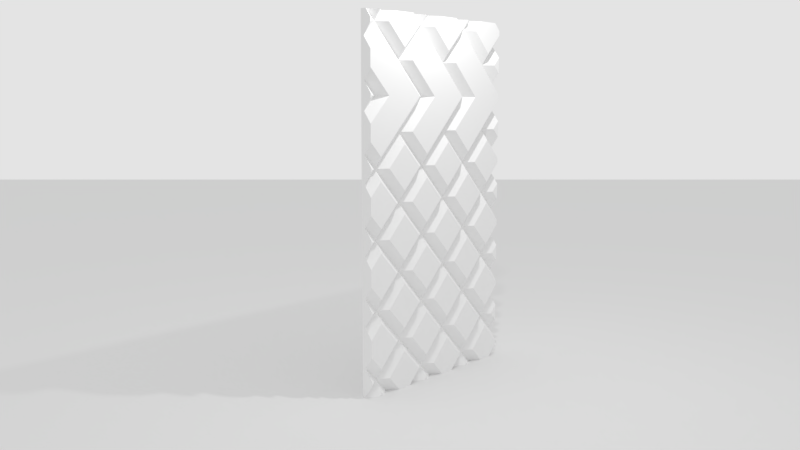 # Source: epicerie2.blend  (saved by Blender 2.78.0; exported with 4.5.12 LTS)
import bpy
from mathutils import Matrix  # noqa: F401  (used for matrix-valued properties, if any)

bpy.ops.wm.read_factory_settings(use_empty=True)
scene = bpy.context.scene
scene.name = 'Scene'

# ---- collections
col_collection_1 = bpy.data.collections.new('Collection 1'); scene.collection.children.link(col_collection_1)

# ---- materials (node trees are filled in below, after node groups)
mat_white_mat = bpy.data.materials.new('white mat')
mat_white_mat.alpha_threshold = 0.0
mat_white_mat.diffuse_color = (0.8829, 0.8829, 0.8829, 1.0)
mat_white_mat.roughness = 0.5
mat_white_mat.line_color = (0.0, 0.0, 0.0, 1.0)

# ---- material node trees
mat_white_mat.use_nodes = True; mat_white_mat.node_tree.nodes.clear()
_N = mat_white_mat.node_tree.nodes; _L = mat_white_mat.node_tree.links
n0 = _N.new('ShaderNodeOutputMaterial'); n0.name = 'Material Output'; n0.location = (300, 300)
n1 = _N.new('ShaderNodeBsdfDiffuse'); n1.name = 'Diffuse BSDF'; n1.location = (10, 300)
n1.inputs[0].default_value = (0.8829, 0.8829, 0.8829, 1.0)
_L.new(n1.outputs[0], n0.inputs[0])
n0.is_active_output = True

# ---- world
world_world = bpy.data.worlds.new('World'); scene.world = world_world
world_world.use_nodes = True; world_world.node_tree.nodes.clear()
_N = world_world.node_tree.nodes; _L = world_world.node_tree.links
n0 = _N.new('ShaderNodeOutputWorld'); n0.name = 'World Output'; n0.location = (300, 300)
n1 = _N.new('ShaderNodeBackground'); n1.name = 'Background'; n1.location = (10, 300)
n1.inputs[0].default_value = (0.7743, 0.7743, 0.7743, 1.0)
_L.new(n1.outputs[0], n0.inputs[0])
n0.is_active_output = True
world_world.color = (0.05088, 0.05088, 0.05088)
world_world.use_sun_shadow = False
world_world.sun_shadow_jitter_overblur = 0.0
world_world.cycles.sampling_method = 'MANUAL'

# ---- cameras
cam_camera = bpy.data.cameras.new('Camera')
cam_camera.clip_end = 100.0
cam_camera.lens = 35.0
cam_camera.sensor_width = 32.0
cam_camera.sensor_height = 18.0
cam_camera.ortho_scale = 7.314
cam_camera.dof.focus_distance = 10.45

# ---- lights
light_lamp = bpy.data.lights.new('Lamp', 'POINT')
light_lamp.transmission_factor = 0.0
light_lamp.cutoff_distance = 30.0
light_lamp.energy = 947.9
light_lamp.shadow_buffer_clip_start = 1.001
light_lamp.shadow_soft_size = 0.1
light_lamp.shadow_maximum_resolution = 0.006
light_lamp.use_absolute_resolution = True

# ---- meshes
me_plane = bpy.data.meshes.new('Plane')
me_plane.from_pydata([(-1.0, -1.0, 0.0), (1.0, -1.0, 0.0), (-1.0, 1.0, 0.0), (1.0, 1.0, 0.0)], [], [(0, 1, 3, 2)])
me_plane.use_remesh_preserve_volume = False
me_plane.use_remesh_preserve_attributes = False
me_plane.use_mirror_vertex_groups = False
me_plane.update()
me_cube_002 = bpy.data.meshes.new('Cube.002')
me_cube_002.from_pydata([(-1.0, -10.72, -1.0), (-1.0, -10.72, 1.0), (-1.0, 1.0, -1.0), (-1.0, 1.0, 1.0), (1.0, -10.72, -1.0), (1.0, -10.72, 1.0), (1.0, 1.0, -1.0), (1.0, 1.0, 1.0), (0.0, -10.72, 0.0), (0.0, -10.72, 2.0), (0.0, 1.0, 0.0), (0.0, 1.0, 2.0), (2.0, -10.72, 0.0), (2.0, -10.72, 2.0), (2.0, 1.0, 0.0), (2.0, 1.0, 2.0), (1.0, -10.72, 1.0), (1.0, -10.72, 3.0), (1.0, 1.0, 1.0), (1.0, 1.0, 3.0), (3.0, -10.72, 1.0), (3.0, -10.72, 3.0), (3.0, 1.0, 1.0), (3.0, 1.0, 3.0), (2.0, -10.72, 2.0), (2.0, -10.72, 4.0), (2.0, 1.0, 2.0), (2.0, 1.0, 4.0), (4.0, -10.72, 2.0), (4.0, -10.72, 4.0), (4.0, 1.0, 2.0), (4.0, 1.0, 4.0), (3.0, -10.72, 3.0), (3.0, -10.72, 5.0), (3.0, 1.0, 3.0), (3.0, 1.0, 5.0), (5.0, -10.72, 3.0), (5.0, -10.72, 5.0), (5.0, 1.0, 3.0), (5.0, 1.0, 5.0), (4.0, -10.72, 4.0), (4.0, -10.72, 6.0), (4.0, 1.0, 4.0), (4.0, 1.0, 6.0), (6.0, -10.72, 4.0), (6.0, -10.72, 6.0), (6.0, 1.0, 4.0), (6.0, 1.0, 6.0), (5.0, -10.72, 5.0), (5.0, -10.72, 7.0), (5.0, 1.0, 5.0), (5.0, 1.0, 7.0), (7.0, -10.72, 5.0), (7.0, -10.72, 7.0), (7.0, 1.0, 5.0), (7.0, 1.0, 7.0), (6.0, -10.72, 6.0), (6.0, -10.72, 8.0), (6.0, 1.0, 6.0), (6.0, 1.0, 8.0), (8.0, -10.72, 6.0), (8.0, -10.72, 8.0), (8.0, 1.0, 6.0), (8.0, 1.0, 8.0), (7.0, -10.72, 7.0), (7.0, -10.72, 9.0), (7.0, 1.0, 7.0), (7.0, 1.0, 9.0), (9.0, -10.72, 7.0), (9.0, -10.72, 9.0), (9.0, 1.0, 7.0), (9.0, 1.0, 9.0), (8.0, -10.72, 8.0), (8.0, -10.72, 10.0), (8.0, 1.0, 8.0), (8.0, 1.0, 10.0), (10.0, -10.72, 8.0), (10.0, -10.72, 10.0), (10.0, 1.0, 8.0), (10.0, 1.0, 10.0), (9.0, -10.72, 9.0), (9.0, -10.72, 11.0), (9.0, 1.0, 9.0), (9.0, 1.0, 11.0), (11.0, -10.72, 9.0), (11.0, -10.72, 11.0), (11.0, 1.0, 9.0), (11.0, 1.0, 11.0), (10.0, -10.72, 10.0), (10.0, -10.72, 12.0), (10.0, 1.0, 10.0), (10.0, 1.0, 12.0), (12.0, -10.72, 10.0), (12.0, -10.72, 12.0), (12.0, 1.0, 10.0), (12.0, 1.0, 12.0)], [], [(0, 1, 3, 2), (2, 3, 7, 6), (6, 7, 5, 4), (4, 5, 1, 0), (2, 6, 4, 0), (7, 3, 1, 5), (8, 9, 11, 10), (10, 11, 15, 14), (14, 15, 13, 12), (12, 13, 9, 8), (10, 14, 12, 8), (15, 11, 9, 13), (16, 17, 19, 18), (18, 19, 23, 22), (22, 23, 21, 20), (20, 21, 17, 16), (18, 22, 20, 16), (23, 19, 17, 21), (24, 25, 27, 26), (26, 27, 31, 30), (30, 31, 29, 28), (28, 29, 25, 24), (26, 30, 28, 24), (31, 27, 25, 29), (32, 33, 35, 34), (34, 35, 39, 38), (38, 39, 37, 36), (36, 37, 33, 32), (34, 38, 36, 32), (39, 35, 33, 37), (40, 41, 43, 42), (42, 43, 47, 46), (46, 47, 45, 44), (44, 45, 41, 40), (42, 46, 44, 40), (47, 43, 41, 45), (48, 49, 51, 50), (50, 51, 55, 54), (54, 55, 53, 52), (52, 53, 49, 48), (50, 54, 52, 48), (55, 51, 49, 53), (56, 57, 59, 58), (58, 59, 63, 62), (62, 63, 61, 60), (60, 61, 57, 56), (58, 62, 60, 56), (63, 59, 57, 61), (64, 65, 67, 66), (66, 67, 71, 70), (70, 71, 69, 68), (68, 69, 65, 64), (66, 70, 68, 64), (71, 67, 65, 69), (72, 73, 75, 74), (74, 75, 79, 78), (78, 79, 77, 76), (76, 77, 73, 72), (74, 78, 76, 72), (79, 75, 73, 77), (80, 81, 83, 82), (82, 83, 87, 86), (86, 87, 85, 84), (84, 85, 81, 80), (82, 86, 84, 80), (87, 83, 81, 85), (88, 89, 91, 90), (90, 91, 95, 94), (94, 95, 93, 92), (92, 93, 89, 88), (90, 94, 92, 88), (95, 91, 89, 93)])
me_cube_002.use_remesh_preserve_volume = False
me_cube_002.use_remesh_preserve_attributes = False
me_cube_002.use_mirror_vertex_groups = False
me_cube_002.update()
me_cube = bpy.data.meshes.new('Cube')
me_cube.from_pydata([(-1.0, -1.0, -1.0), (-1.0, 1.0, -1.0), (-1.0, -1.0, 9.733), (-1.0, 1.0, 9.733), (-0.6571, -1.0, 9.353), (-0.8976, -1.0, 9.013), (-0.8976, -0.2798, 9.733), (-0.6571, 1.0, 9.353), (-0.6571, -1.0, 7.353), (-0.8976, -1.0, 7.013), (-0.8976, 1.0, 9.013), (-0.6571, 0.06029, 9.733), (-0.6571, -1.0, 8.673), (-0.6571, 1.0, 7.353), (-0.6571, -1.0, 5.353), (-0.8976, 1.0, 7.013), (-0.8976, -1.0, 5.013), (-0.6571, 1.0, 8.673), (-0.6571, -1.0, 6.673), (-0.6571, 1.0, 6.673), (-0.6571, -1.0, 4.673), (-0.6571, 1.0, 4.673), (-0.6571, -1.0, 2.673), (-0.8976, 1.0, 5.013), (-0.8976, -1.0, 3.013), (-0.6571, 1.0, 5.353), (-0.6571, -1.0, 3.353), (-0.6571, 1.0, 3.353), (-0.6571, -1.0, 1.353), (-0.8976, 1.0, 3.013), (-0.8976, -1.0, 1.013), (-0.6571, 1.0, 2.673), (-0.6571, -1.0, 0.6728), (-0.6571, -1.0, -0.647), (-0.6571, 1.0, 0.6728), (-0.6571, -0.6728, -1.0), (-0.8976, 1.0, 1.013), (-0.8976, -1.0, -0.9871), (-0.8884, -1.0, -1.0), (-0.6571, 1.0, 1.353), (-0.6571, 1.0, -0.647), (-0.6571, 0.647, -1.0), (-0.8976, 1.0, -0.9871), (-0.8976, 0.9871, -1.0), (-0.8884, 1.0, -1.0), (-0.8976, -1.0, 7.842), (-0.8976, 1.0, 5.842), (-0.6571, -0.9254, 7.428), (-0.8976, -0.5853, 7.428), (-0.6571, -1.0, 7.502), (-0.6571, -0.5853, 7.088), (-0.8976, -1.0, 7.842), (-0.6571, 0.0746, 6.428), (-0.8976, 0.4147, 6.428), (-0.6571, 0.4147, 6.088), (-0.6571, 1.0, 5.502), (-0.8976, -1.0, 5.842), (-0.8976, 1.0, 3.842), (-0.8976, -1.0, 5.842), (-0.6571, -0.5853, 5.768), (-0.6571, -1.0, 6.182), (-0.8976, -0.5853, 5.428), (-0.8976, -1.0, 5.842), (-0.6571, -0.2452, 5.428), (-0.6571, 0.4147, 4.768), (-0.8976, 0.4147, 4.428), (-0.6571, 0.7548, 4.428), (-0.6571, 1.0, 4.182), (-0.6571, -0.9254, 5.428), (-0.6571, -1.0, 5.502), (-0.6571, -0.5853, 5.088), (-0.6571, 0.0746, 4.428), (-0.6571, 0.4147, 4.088), (-0.6571, 1.0, 3.502), (-0.8976, 1.0, 1.842), (-0.8976, -1.0, 3.842), (-0.8976, -1.0, 3.842), (-0.8976, -1.0, 3.842), (-0.6571, -0.5853, 3.768), (-0.6571, -1.0, 4.182), (-0.8976, -0.5853, 3.428), (-0.6571, -0.2452, 3.428), (-0.6571, 0.4147, 2.768), (-0.8976, 0.4147, 2.428), (-0.6571, 0.7548, 2.428), (-0.6571, 1.0, 2.182), (-0.6571, -0.9254, 3.428), (-0.6571, -1.0, 3.502), (-0.6571, -0.5853, 3.088), (-0.6571, 0.0746, 2.428), (-0.6571, 0.4147, 2.088), (-0.6571, 1.0, 1.502), (-0.8976, 1.0, -0.1577), (-0.8976, -1.0, 1.842), (-0.6571, -0.5853, 1.768), (-0.6571, -1.0, 2.182), (-0.8976, -0.5853, 1.428), (-0.6571, -0.2452, 1.428), (-0.6571, 0.4147, 0.7677), (-0.8976, 0.4147, 0.4276), (-0.6571, 1.0, 0.1825), (-0.6571, 0.7548, 0.4276), (-0.8976, -1.0, -0.1577), (-0.6571, -0.5853, -0.2323), (-0.6571, -1.0, 0.1825), (-0.8976, -0.5853, -0.5724), (-0.6571, -0.2452, -0.5724), (-0.6571, 0.1825, -1.0), (-0.8976, -0.1577, -1.0), (-0.6571, -0.9254, 1.428), (-0.6571, -1.0, 1.502), (-0.6571, -0.5853, 1.088), (-0.6571, 0.0746, 0.4276), (-0.6571, 0.4147, 0.08751), (-0.6571, 1.0, -0.4978), (-0.6571, -0.9254, -0.5724), (-0.6571, -1.0, -0.4978), (-0.6571, -0.5853, -0.9125), (-0.6571, -0.4978, -1.0), (-0.8976, -0.8907, 9.733), (-0.6571, -0.2452, 9.428), (-0.6816, -0.5853, 9.733), (-0.8976, 1.0, 7.842), (-0.8976, -0.5853, 9.428), (-0.6571, 0.4147, 8.768), (-0.8976, 0.4147, 8.428), (-0.6571, 0.7548, 8.428), (-0.6571, 1.0, 8.182), (-0.6571, 0.7691, 9.733), (-0.8203, 1.0, 9.733), (-0.6571, 1.0, 9.502), (-0.6571, -0.9254, 9.428), (-0.8203, -1.0, 9.733), (-0.6571, -1.0, 9.502), (-0.6571, -0.5853, 9.088), (-0.6571, 0.0746, 8.428), (-0.6571, 0.4147, 8.088), (-0.6571, 1.0, 7.502), (-0.6571, -0.5853, 7.768), (-0.6571, -1.0, 8.182), (-0.6571, -0.2452, 7.428), (-0.6571, 0.4147, 6.768), (-0.6571, 0.7548, 6.428), (-0.6571, 1.0, 6.182)], [(51, 45), (56, 58), (62, 58), (75, 76), (76, 77)], [(0, 2, 3, 1), (5, 123, 131, 4), (23, 65, 66, 21), (44, 43, 41, 107, 108, 118, 35, 38, 0, 1), (15, 53, 142, 19), (42, 43, 44), (36, 99, 101, 34), (24, 80, 86, 26), (29, 83, 84, 31), (16, 61, 68, 14), (43, 42, 40, 41), (41, 40, 114, 113, 106, 107), (33, 115, 116), (28, 109, 110), (26, 86, 87), (14, 68, 69), (8, 47, 49), (4, 131, 133), (10, 125, 126, 17), (9, 48, 47, 8), (37, 105, 115, 33), (30, 96, 109, 28), (6, 123, 120, 11), (79, 77, 80, 78), (78, 80, 65, 71), (64, 65, 23, 25), (93, 96, 94, 95), (96, 99, 98, 97), (99, 92, 100, 101), (59, 61, 53, 52), (141, 53, 15, 13), (92, 99, 113, 114), (99, 96, 111, 112), (96, 93, 110, 109), (60, 59, 52, 50, 18), (140, 141, 13, 137, 136), (126, 127, 17), (104, 103, 112, 111, 32), (97, 98, 39, 91, 90), (84, 85, 31), (95, 94, 89, 88, 22), (81, 82, 27, 73, 72), (66, 67, 21), (118, 117, 35), (101, 100, 34), (90, 83, 96, 97), (111, 96, 30, 32), (103, 105, 99, 112), (98, 99, 36, 39), (48, 140, 138), (138, 48, 125, 135), (124, 125, 10, 7), (72, 65, 80, 81), (88, 80, 24, 22), (52, 53, 141), (138, 140, 136, 135), (134, 123, 5, 12), (50, 52, 141, 140), (139, 138, 135, 134, 12), (120, 124, 7, 130, 128, 11), (122, 125, 136, 137), (125, 123, 134, 135), (123, 119, 132, 133, 131), (135, 136, 125), (94, 96, 83, 89), (82, 83, 29, 27), (128, 129, 3, 2, 132, 119, 121, 6, 11), (119, 123, 121), (123, 125, 124, 120), (125, 122, 127, 126), (129, 130, 7, 10, 17, 127, 122, 137, 13, 15, 19, 143, 46, 55, 25, 23, 21, 67, 57, 73, 27, 29, 31, 85, 74, 91, 39, 36, 34, 100, 92, 114, 40, 42, 44, 1, 3), (108, 105, 117, 118), (105, 102, 116, 115), (102, 105, 103, 104), (105, 108, 107, 106), (54, 53, 61, 63), (70, 61, 16, 20), (121, 123, 6), (87, 86, 80, 77), (79, 78, 71, 70, 20), (63, 64, 25, 55, 54), (142, 143, 19), (113, 99, 105, 106), (117, 105, 37, 38, 35), (136, 125, 48, 140), (140, 48, 50), (50, 48, 9, 18), (128, 130, 129), (81, 80, 83, 82), (88, 89, 83, 80), (84, 83, 74, 85), (83, 90, 91, 74), (66, 65, 57, 67), (65, 72, 73, 57), (70, 71, 65, 61), (63, 61, 65, 64), (142, 53, 46, 143), (53, 54, 55, 46), (51, 48, 138, 139), (48, 51, 49, 47), (60, 62, 61, 59), (69, 68, 61, 62), (38, 37, 33, 116, 102, 104, 32, 30, 28, 110, 93, 95, 22, 24, 26, 87, 77, 79, 20, 16, 14, 69, 62, 60, 18, 9, 8, 49, 51, 139, 12, 5, 4, 133, 132, 2, 0)])
me_cube.materials.append(mat_white_mat)
me_cube.use_remesh_preserve_volume = False
me_cube.use_remesh_preserve_attributes = False
me_cube.use_mirror_vertex_groups = False
me_cube.update()

# ---- objects
ob_plane = bpy.data.objects.new('Plane', me_plane)
ob_cube_001 = bpy.data.objects.new('Cube.001', me_cube_002)
ob_cube = bpy.data.objects.new('Cube', me_cube)
ob_lamp = bpy.data.objects.new('Lamp', light_lamp)
ob_camera = bpy.data.objects.new('Camera', cam_camera)

# ---- transforms, parenting, visibility, modifiers, constraints
ob_plane.location = (-6.782, 5.849, -0.005635)
ob_plane.scale = (103.0, 103.0, 103.0)
ob_plane.lineart.crease_threshold = 0.0
ob_cube_001.location = (0.5167, 0.5447, -1.702)
ob_cube_001.rotation_euler = (2.186, 3.665, -2.526)
ob_cube_001.hide_viewport = True
ob_cube_001.hide_render = True
ob_cube_001.lineart.crease_threshold = 0.0
ob_cube.location = (0.0, 0.0, 0.9944)
ob_cube.lock_rotations_4d = False
ob_cube.empty_display_type = 'ARROWS'
ob_cube.lineart.crease_threshold = 0.0
_m = ob_cube.modifiers.new('Array', 'ARRAY')
_m.count = 3
_m.constant_offset_displace = (0.0, 0.0, 0.0)
_m.relative_offset_displace = (0.0, 1.0, 0.0)
ob_lamp.location = (1.888, 1.005, 13.72)
ob_lamp.rotation_euler = (0.6503, 0.05522, 1.866)
ob_lamp.lock_rotations_4d = False
ob_lamp.empty_display_type = 'ARROWS'
ob_lamp.color = (0.0, 0.0, 0.0, 0.0)
ob_lamp.lineart.crease_threshold = 0.0
ob_camera.location = (15.43, -18.38, 8.086)
ob_camera.rotation_euler = (1.438, -2.301e-06, 0.7135)
ob_camera.lock_rotations_4d = False
ob_camera.empty_display_type = 'ARROWS'
ob_camera.color = (0.0, 0.0, 0.0, 0.0)
ob_camera.display_type = 'WIRE'
ob_camera.lineart.crease_threshold = 0.0

# ---- collection membership
col_collection_1.objects.link(ob_plane)
col_collection_1.objects.link(ob_cube_001)
col_collection_1.objects.link(ob_cube)
col_collection_1.objects.link(ob_lamp)
col_collection_1.objects.link(ob_camera)

# ---- scene / render settings (as saved in the file)
scene.camera = ob_camera
scene.frame_start = 1; scene.frame_end = 250; scene.frame_set(1)
scene.render.engine = 'CYCLES'
scene.render.resolution_percentage = 50
scene.render.dither_intensity = 0.0
scene.cycles.use_denoising = False
scene.cycles.samples = 128
scene.cycles.sampling_pattern = 'TABULATED_SOBOL'
scene.cycles.light_sampling_threshold = 0.0
scene.cycles.use_adaptive_sampling = False
scene.cycles.use_light_tree = False
scene.cycles.blur_glossy = 0.0
scene.cycles.sample_clamp_indirect = 0.0
scene.view_settings.view_transform = 'Standard'
bpy.context.view_layer.update()
